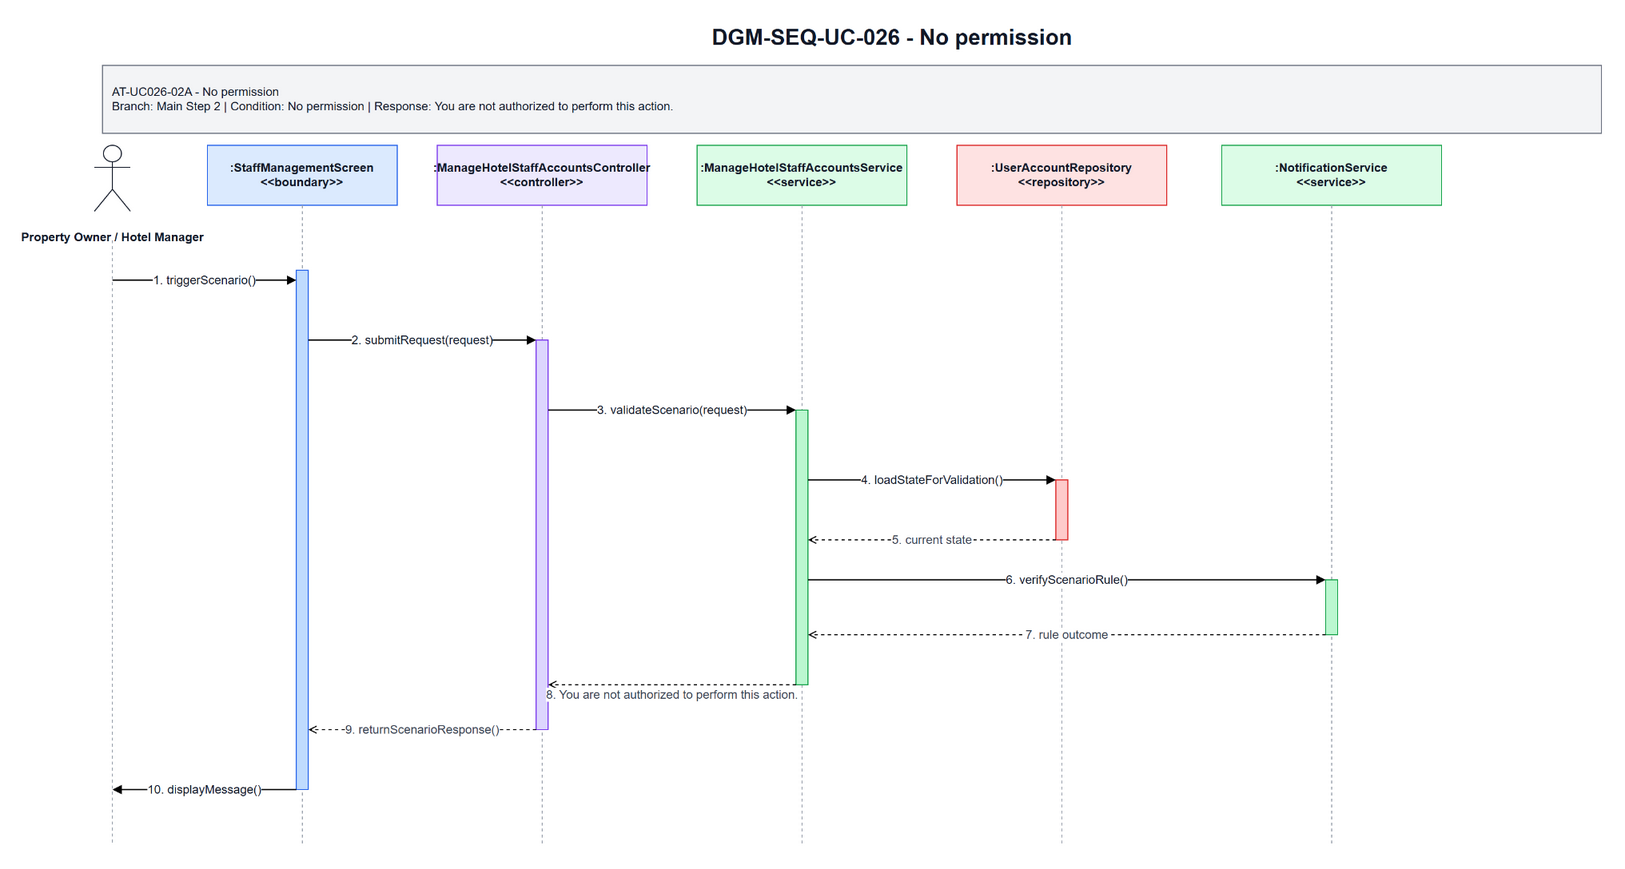

The diagram above was exported from draw.io. Its source (the exported page's mxGraphModel, read from the mxfile embedded in the PNG):
<mxGraphModel dx="2492" dy="482" grid="1" gridSize="10" guides="1" tooltips="1" connect="1" arrows="1" fold="1" page="1" pageScale="1" pageWidth="1700" pageHeight="920" math="0" shadow="0">
  <root>
    <mxCell id="0" />
    <mxCell id="1" parent="0" />
    <mxCell id="title" parent="1" style="text;html=1;strokeColor=none;fillColor=none;align=center;verticalAlign=middle;fontStyle=1;fontSize=22;fontColor=#111827" value="DGM-SEQ-UC-026 - No permission" vertex="1">
      <mxGeometry height="34" width="900" x="420" y="25" as="geometry" />
    </mxCell>
    <mxCell id="scenario-band" parent="1" style="rounded=0;whiteSpace=wrap;html=1;fillColor=#F3F4F6;strokeColor=#6B7280;fontSize=12;fontColor=#111827;align=left;spacing=10" value="AT-UC026-02A - No permission&lt;br&gt;Branch: Main Step 2 | Condition: No permission | Response: You are not authorized to perform this action." vertex="1">
      <mxGeometry height="68" width="1500" x="80" y="70" as="geometry" />
    </mxCell>
    <mxCell id="actor-icon" parent="1" style="shape=umlActor;verticalLabelPosition=bottom;verticalAlign=top;html=1;outlineConnect=0;strokeColor=#111827" vertex="1">
      <mxGeometry height="66" width="36" x="72" y="150" as="geometry" />
    </mxCell>
    <mxCell id="actor-label" parent="1" style="text;html=1;strokeColor=none;fillColor=none;align=center;verticalAlign=middle;fontStyle=1;fontSize=12;fontColor=#111827" value="Property Owner / Hotel Manager" vertex="1">
      <mxGeometry height="36" width="140" x="20" y="224" as="geometry" />
    </mxCell>
    <mxCell id="h0" parent="1" style="rounded=0;whiteSpace=wrap;html=1;fillColor=#DBEAFE;strokeColor=#2563EB;fontSize=12;fontStyle=1;fontColor=#111827" value=":StaffManagementScreen&lt;br&gt;&amp;lt;&amp;lt;boundary&amp;gt;&amp;gt;" vertex="1">
      <mxGeometry height="60" width="190" x="185" y="150" as="geometry" />
    </mxCell>
    <mxCell id="h1" parent="1" style="rounded=0;whiteSpace=wrap;html=1;fillColor=#EDE9FE;strokeColor=#7C3AED;fontSize=12;fontStyle=1;fontColor=#111827" value=":ManageHotelStaffAccountsController&lt;br&gt;&amp;lt;&amp;lt;controller&amp;gt;&amp;gt;" vertex="1">
      <mxGeometry height="60" width="210" x="415" y="150" as="geometry" />
    </mxCell>
    <mxCell id="h2" parent="1" style="rounded=0;whiteSpace=wrap;html=1;fillColor=#DCFCE7;strokeColor=#16A34A;fontSize=12;fontStyle=1;fontColor=#111827" value=":ManageHotelStaffAccountsService&lt;br&gt;&amp;lt;&amp;lt;service&amp;gt;&amp;gt;" vertex="1">
      <mxGeometry height="60" width="210" x="675" y="150" as="geometry" />
    </mxCell>
    <mxCell id="h3" parent="1" style="rounded=0;whiteSpace=wrap;html=1;fillColor=#FEE2E2;strokeColor=#DC2626;fontSize=12;fontStyle=1;fontColor=#111827" value=":UserAccountRepository&lt;br&gt;&amp;lt;&amp;lt;repository&amp;gt;&amp;gt;" vertex="1">
      <mxGeometry height="60" width="210" x="935" y="150" as="geometry" />
    </mxCell>
    <mxCell id="h4" parent="1" style="rounded=0;whiteSpace=wrap;html=1;fillColor=#DCFCE7;strokeColor=#16A34A;fontSize=12;fontStyle=1;fontColor=#111827" value=":NotificationService&lt;br&gt;&amp;lt;&amp;lt;service&amp;gt;&amp;gt;" vertex="1">
      <mxGeometry height="60" width="220" x="1200" y="150" as="geometry" />
    </mxCell>
    <mxCell id="l-actor" edge="1" parent="1" style="endArrow=none;html=1;dashed=1;strokeColor=#9CA3AF">
      <mxGeometry relative="1" as="geometry">
        <mxPoint x="90" y="245" as="sourcePoint" />
        <mxPoint x="90" y="850" as="targetPoint" />
      </mxGeometry>
    </mxCell>
    <mxCell id="l0" edge="1" parent="1" style="endArrow=none;html=1;dashed=1;strokeColor=#9CA3AF">
      <mxGeometry relative="1" as="geometry">
        <mxPoint x="280" y="210" as="sourcePoint" />
        <mxPoint x="280" y="850" as="targetPoint" />
      </mxGeometry>
    </mxCell>
    <mxCell id="l1" edge="1" parent="1" style="endArrow=none;html=1;dashed=1;strokeColor=#9CA3AF">
      <mxGeometry relative="1" as="geometry">
        <mxPoint x="520" y="210" as="sourcePoint" />
        <mxPoint x="520" y="850" as="targetPoint" />
      </mxGeometry>
    </mxCell>
    <mxCell id="l2" edge="1" parent="1" style="endArrow=none;html=1;dashed=1;strokeColor=#9CA3AF">
      <mxGeometry relative="1" as="geometry">
        <mxPoint x="780" y="210" as="sourcePoint" />
        <mxPoint x="780" y="850" as="targetPoint" />
      </mxGeometry>
    </mxCell>
    <mxCell id="l3" edge="1" parent="1" style="endArrow=none;html=1;dashed=1;strokeColor=#9CA3AF">
      <mxGeometry relative="1" as="geometry">
        <mxPoint x="1040" y="210" as="sourcePoint" />
        <mxPoint x="1040" y="850" as="targetPoint" />
      </mxGeometry>
    </mxCell>
    <mxCell id="l4" edge="1" parent="1" style="endArrow=none;html=1;dashed=1;strokeColor=#9CA3AF">
      <mxGeometry relative="1" as="geometry">
        <mxPoint x="1310" y="210" as="sourcePoint" />
        <mxPoint x="1310" y="850" as="targetPoint" />
      </mxGeometry>
    </mxCell>
    <mxCell id="a-boundary" parent="1" style="rounded=0;whiteSpace=wrap;html=1;fillColor=#BFDBFE;strokeColor=#2563EB" vertex="1">
      <mxGeometry height="520" width="12" x="274" y="275" as="geometry" />
    </mxCell>
    <mxCell id="a-controller" parent="1" style="rounded=0;whiteSpace=wrap;html=1;fillColor=#DDD6FE;strokeColor=#7C3AED" vertex="1">
      <mxGeometry height="390" width="12" x="514" y="345" as="geometry" />
    </mxCell>
    <mxCell id="a-service" parent="1" style="rounded=0;whiteSpace=wrap;html=1;fillColor=#BBF7D0;strokeColor=#16A34A" vertex="1">
      <mxGeometry height="275" width="12" x="774" y="415" as="geometry" />
    </mxCell>
    <mxCell id="a-repo" parent="1" style="rounded=0;whiteSpace=wrap;html=1;fillColor=#FECACA;strokeColor=#DC2626" vertex="1">
      <mxGeometry height="60" width="12" x="1034" y="485" as="geometry" />
    </mxCell>
    <mxCell id="a-support" parent="1" style="rounded=0;whiteSpace=wrap;html=1;fillColor=#BBF7D0;strokeColor=#16A34A" vertex="1">
      <mxGeometry height="55" width="12" x="1304" y="585" as="geometry" />
    </mxCell>
    <mxCell id="m1" edge="1" parent="1" style="endArrow=block;html=1;rounded=0;strokeWidth=1.3;fontSize=12;fontColor=#111827;labelBackgroundColor=#FFFFFF" value="1. triggerScenario()">
      <mxGeometry relative="1" as="geometry">
        <mxPoint x="90" y="285" as="sourcePoint" />
        <mxPoint x="274" y="285" as="targetPoint" />
      </mxGeometry>
    </mxCell>
    <mxCell id="m2" edge="1" parent="1" style="endArrow=block;html=1;rounded=0;strokeWidth=1.3;fontSize=12;fontColor=#111827;labelBackgroundColor=#FFFFFF" value="2. submitRequest(request)">
      <mxGeometry relative="1" as="geometry">
        <mxPoint x="286" y="345" as="sourcePoint" />
        <mxPoint x="514" y="345" as="targetPoint" />
      </mxGeometry>
    </mxCell>
    <mxCell id="m3" edge="1" parent="1" style="endArrow=block;html=1;rounded=0;strokeWidth=1.3;fontSize=12;fontColor=#111827;labelBackgroundColor=#FFFFFF" value="3. validateScenario(request)">
      <mxGeometry relative="1" as="geometry">
        <mxPoint x="526" y="415" as="sourcePoint" />
        <mxPoint x="774" y="415" as="targetPoint" />
      </mxGeometry>
    </mxCell>
    <mxCell id="m4" edge="1" parent="1" style="endArrow=block;html=1;rounded=0;strokeWidth=1.3;fontSize=12;fontColor=#111827;labelBackgroundColor=#FFFFFF" value="4. loadStateForValidation()">
      <mxGeometry relative="1" as="geometry">
        <mxPoint x="786" y="485" as="sourcePoint" />
        <mxPoint x="1034" y="485" as="targetPoint" />
      </mxGeometry>
    </mxCell>
    <mxCell id="m5" edge="1" parent="1" style="endArrow=open;endFill=0;dashed=1;html=1;rounded=0;strokeWidth=1.1;fontSize=12;fontColor=#374151;labelBackgroundColor=#FFFFFF" value="5. current state">
      <mxGeometry relative="1" as="geometry">
        <mxPoint x="1034" y="545" as="sourcePoint" />
        <mxPoint x="786" y="545" as="targetPoint" />
      </mxGeometry>
    </mxCell>
    <mxCell id="m6" edge="1" parent="1" style="endArrow=block;html=1;rounded=0;strokeWidth=1.3;fontSize=12;fontColor=#111827;labelBackgroundColor=#FFFFFF" value="6. verifyScenarioRule()">
      <mxGeometry relative="1" as="geometry">
        <mxPoint x="786" y="585" as="sourcePoint" />
        <mxPoint x="1304" y="585" as="targetPoint" />
      </mxGeometry>
    </mxCell>
    <mxCell id="m7" edge="1" parent="1" style="endArrow=open;endFill=0;dashed=1;html=1;rounded=0;strokeWidth=1.1;fontSize=12;fontColor=#374151;labelBackgroundColor=#FFFFFF" value="7. rule outcome">
      <mxGeometry relative="1" as="geometry">
        <mxPoint x="1304" y="640" as="sourcePoint" />
        <mxPoint x="786" y="640" as="targetPoint" />
      </mxGeometry>
    </mxCell>
    <mxCell id="m8" edge="1" parent="1" style="endArrow=open;endFill=0;dashed=1;html=1;rounded=0;strokeWidth=1.1;fontSize=12;fontColor=#374151;labelBackgroundColor=#FFFFFF" value="8. You are not authorized to perform this action.">
      <mxGeometry relative="1" y="10" as="geometry">
        <mxPoint as="offset" />
        <mxPoint x="774" y="690" as="sourcePoint" />
        <mxPoint x="526" y="690" as="targetPoint" />
      </mxGeometry>
    </mxCell>
    <mxCell id="m9" edge="1" parent="1" style="endArrow=open;endFill=0;dashed=1;html=1;rounded=0;strokeWidth=1.1;fontSize=12;fontColor=#374151;labelBackgroundColor=#FFFFFF" value="9. returnScenarioResponse()">
      <mxGeometry relative="1" as="geometry">
        <mxPoint x="514" y="735" as="sourcePoint" />
        <mxPoint x="286" y="735" as="targetPoint" />
      </mxGeometry>
    </mxCell>
    <mxCell id="m10" edge="1" parent="1" style="endArrow=block;html=1;rounded=0;strokeWidth=1.3;fontSize=12;fontColor=#111827;labelBackgroundColor=#FFFFFF" value="10. displayMessage()">
      <mxGeometry relative="1" as="geometry">
        <mxPoint x="274" y="795" as="sourcePoint" />
        <mxPoint x="90" y="795" as="targetPoint" />
      </mxGeometry>
    </mxCell>
  </root>
</mxGraphModel>